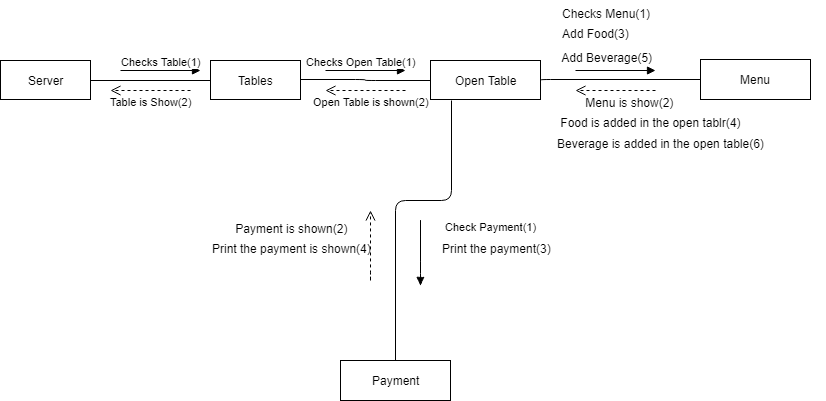

The diagram above was exported from draw.io. Its source (the exported page's mxGraphModel, read from the mxfile embedded in the PNG):
<mxGraphModel dx="852" dy="496" grid="1" gridSize="10" guides="1" tooltips="1" connect="1" arrows="1" fold="1" page="1" pageScale="1" pageWidth="827" pageHeight="1169" math="0" shadow="0">
  <root>
    <mxCell id="0" />
    <mxCell id="1" parent="0" />
    <mxCell id="VCJFBueau9F9JsuLLzO6-3" value="Server" style="html=1;" parent="1" vertex="1">
      <mxGeometry x="150" y="110" width="90" height="39" as="geometry" />
    </mxCell>
    <mxCell id="VCJFBueau9F9JsuLLzO6-8" value="Tables" style="html=1;" parent="1" vertex="1">
      <mxGeometry x="360" y="110" width="90" height="39" as="geometry" />
    </mxCell>
    <mxCell id="VCJFBueau9F9JsuLLzO6-12" value="" style="endArrow=none;html=1;edgeStyle=orthogonalEdgeStyle;exitX=1;exitY=0.5;exitDx=0;exitDy=0;entryX=0;entryY=0.5;entryDx=0;entryDy=0;" parent="1" source="VCJFBueau9F9JsuLLzO6-3" target="VCJFBueau9F9JsuLLzO6-8" edge="1">
      <mxGeometry relative="1" as="geometry">
        <mxPoint x="230" y="259.5" as="sourcePoint" />
        <mxPoint x="350" y="259.5" as="targetPoint" />
        <Array as="points" />
      </mxGeometry>
    </mxCell>
    <mxCell id="VCJFBueau9F9JsuLLzO6-14" value="" style="resizable=0;html=1;align=right;verticalAlign=bottom;labelBackgroundColor=#ffffff;fontSize=10;" parent="VCJFBueau9F9JsuLLzO6-12" connectable="0" vertex="1">
      <mxGeometry x="1" relative="1" as="geometry" />
    </mxCell>
    <mxCell id="VCJFBueau9F9JsuLLzO6-21" value="Checks Table(1)" style="html=1;verticalAlign=bottom;endArrow=block;" parent="1" edge="1">
      <mxGeometry width="80" relative="1" as="geometry">
        <mxPoint x="270" y="120" as="sourcePoint" />
        <mxPoint x="350" y="120" as="targetPoint" />
        <mxPoint as="offset" />
      </mxGeometry>
    </mxCell>
    <mxCell id="VCJFBueau9F9JsuLLzO6-22" value="Table is Show(2)" style="html=1;verticalAlign=bottom;endArrow=open;dashed=1;endSize=8;" parent="1" edge="1">
      <mxGeometry y="20" relative="1" as="geometry">
        <mxPoint x="340" y="140" as="sourcePoint" />
        <mxPoint x="260" y="140" as="targetPoint" />
        <Array as="points" />
        <mxPoint as="offset" />
      </mxGeometry>
    </mxCell>
    <mxCell id="VCJFBueau9F9JsuLLzO6-23" value="Open Table" style="html=1;" parent="1" vertex="1">
      <mxGeometry x="580" y="110" width="110" height="39" as="geometry" />
    </mxCell>
    <mxCell id="VCJFBueau9F9JsuLLzO6-27" value="" style="endArrow=none;html=1;edgeStyle=orthogonalEdgeStyle;" parent="1" target="VCJFBueau9F9JsuLLzO6-23" edge="1">
      <mxGeometry relative="1" as="geometry">
        <mxPoint x="450" y="128.5" as="sourcePoint" />
        <mxPoint x="610" y="128.5" as="targetPoint" />
        <Array as="points">
          <mxPoint x="515" y="129" />
          <mxPoint x="515" y="130" />
        </Array>
      </mxGeometry>
    </mxCell>
    <mxCell id="VCJFBueau9F9JsuLLzO6-31" value="Checks Open Table(1)" style="html=1;verticalAlign=bottom;endArrow=block;" parent="1" edge="1">
      <mxGeometry x="-0.125" width="80" relative="1" as="geometry">
        <mxPoint x="475" y="120" as="sourcePoint" />
        <mxPoint x="555" y="120" as="targetPoint" />
        <mxPoint as="offset" />
      </mxGeometry>
    </mxCell>
    <mxCell id="VCJFBueau9F9JsuLLzO6-32" value="Open Table is shown(2)" style="html=1;verticalAlign=bottom;endArrow=open;dashed=1;endSize=8;" parent="1" edge="1">
      <mxGeometry x="-0.125" y="20" relative="1" as="geometry">
        <mxPoint x="555" y="140" as="sourcePoint" />
        <mxPoint x="475" y="140" as="targetPoint" />
        <mxPoint as="offset" />
      </mxGeometry>
    </mxCell>
    <mxCell id="VCJFBueau9F9JsuLLzO6-33" value="Menu" style="html=1;" parent="1" vertex="1">
      <mxGeometry x="850" y="109" width="110" height="40" as="geometry" />
    </mxCell>
    <mxCell id="VCJFBueau9F9JsuLLzO6-34" value="" style="endArrow=none;html=1;edgeStyle=orthogonalEdgeStyle;exitX=1;exitY=0.5;exitDx=0;exitDy=0;" parent="1" source="VCJFBueau9F9JsuLLzO6-23" target="VCJFBueau9F9JsuLLzO6-33" edge="1">
      <mxGeometry relative="1" as="geometry">
        <mxPoint x="707" y="128.5" as="sourcePoint" />
        <mxPoint x="827" y="128.5" as="targetPoint" />
        <Array as="points">
          <mxPoint x="690" y="129" />
        </Array>
      </mxGeometry>
    </mxCell>
    <mxCell id="VCJFBueau9F9JsuLLzO6-35" value="" style="resizable=0;html=1;align=left;verticalAlign=bottom;labelBackgroundColor=#ffffff;fontSize=10;" parent="VCJFBueau9F9JsuLLzO6-34" connectable="0" vertex="1">
      <mxGeometry x="-1" relative="1" as="geometry" />
    </mxCell>
    <mxCell id="VCJFBueau9F9JsuLLzO6-36" value="" style="resizable=0;html=1;align=right;verticalAlign=bottom;labelBackgroundColor=#ffffff;fontSize=10;" parent="VCJFBueau9F9JsuLLzO6-34" connectable="0" vertex="1">
      <mxGeometry x="1" relative="1" as="geometry" />
    </mxCell>
    <mxCell id="VCJFBueau9F9JsuLLzO6-37" value="" style="html=1;verticalAlign=bottom;endArrow=block;" parent="1" edge="1">
      <mxGeometry x="-0.125" y="10" width="80" relative="1" as="geometry">
        <mxPoint x="725" y="120" as="sourcePoint" />
        <mxPoint x="805" y="120" as="targetPoint" />
        <mxPoint as="offset" />
      </mxGeometry>
    </mxCell>
    <mxCell id="VCJFBueau9F9JsuLLzO6-38" value="" style="html=1;verticalAlign=bottom;endArrow=open;dashed=1;endSize=8;" parent="1" edge="1">
      <mxGeometry x="-0.125" y="30" relative="1" as="geometry">
        <mxPoint x="805" y="140" as="sourcePoint" />
        <mxPoint x="725" y="140" as="targetPoint" />
        <mxPoint as="offset" />
      </mxGeometry>
    </mxCell>
    <mxCell id="VCJFBueau9F9JsuLLzO6-39" value="Payment" style="html=1;" parent="1" vertex="1">
      <mxGeometry x="490" y="410" width="110" height="40" as="geometry" />
    </mxCell>
    <mxCell id="VCJFBueau9F9JsuLLzO6-40" value="" style="endArrow=none;html=1;edgeStyle=orthogonalEdgeStyle;entryX=0.5;entryY=0;entryDx=0;entryDy=0;" parent="1" target="VCJFBueau9F9JsuLLzO6-39" edge="1">
      <mxGeometry relative="1" as="geometry">
        <mxPoint x="601" y="150" as="sourcePoint" />
        <mxPoint x="750" y="170" as="targetPoint" />
        <Array as="points">
          <mxPoint x="601" y="250" />
          <mxPoint x="545" y="250" />
        </Array>
      </mxGeometry>
    </mxCell>
    <mxCell id="VCJFBueau9F9JsuLLzO6-46" value="Check Payment(1)" style="html=1;verticalAlign=bottom;endArrow=block;curved=1;shadow=0;comic=1;" parent="1" edge="1">
      <mxGeometry x="-0.5385" y="70" width="80" relative="1" as="geometry">
        <mxPoint x="570" y="270" as="sourcePoint" />
        <mxPoint x="570" y="335" as="targetPoint" />
        <Array as="points">
          <mxPoint x="570" y="285" />
          <mxPoint x="570" y="320" />
          <mxPoint x="570" y="335" />
        </Array>
        <mxPoint as="offset" />
      </mxGeometry>
    </mxCell>
    <mxCell id="VCJFBueau9F9JsuLLzO6-49" value="" style="html=1;verticalAlign=bottom;endArrow=open;dashed=1;endSize=8;shadow=0;" parent="1" edge="1">
      <mxGeometry x="-0.1111" y="60" relative="1" as="geometry">
        <mxPoint x="520" y="330" as="sourcePoint" />
        <mxPoint x="520" y="260" as="targetPoint" />
        <Array as="points">
          <mxPoint x="520" y="320" />
          <mxPoint x="520" y="330" />
        </Array>
        <mxPoint as="offset" />
      </mxGeometry>
    </mxCell>
    <mxCell id="FtB0ZqKpmTFoCvDPa--G-1" value="Checks Menu(1)" style="text;html=1;" vertex="1" parent="1">
      <mxGeometry x="710" y="50" width="100" height="26" as="geometry" />
    </mxCell>
    <mxCell id="FtB0ZqKpmTFoCvDPa--G-2" value="Add Food(3)" style="text;html=1;" vertex="1" parent="1">
      <mxGeometry x="710" y="70" width="110" height="30" as="geometry" />
    </mxCell>
    <mxCell id="FtB0ZqKpmTFoCvDPa--G-3" value="&amp;nbsp; &amp;nbsp;Add Beverage(5)" style="text;html=1;" vertex="1" parent="1">
      <mxGeometry x="700" y="94" width="100" height="26" as="geometry" />
    </mxCell>
    <mxCell id="FtB0ZqKpmTFoCvDPa--G-4" value="&amp;nbsp;Menu is show(2)" style="text;html=1;" vertex="1" parent="1">
      <mxGeometry x="730" y="139" width="90" height="20" as="geometry" />
    </mxCell>
    <mxCell id="FtB0ZqKpmTFoCvDPa--G-5" value="&amp;nbsp;Food is added in the open tablr(4)" style="text;html=1;" vertex="1" parent="1">
      <mxGeometry x="705" y="159" width="110" height="30" as="geometry" />
    </mxCell>
    <mxCell id="FtB0ZqKpmTFoCvDPa--G-10" value="Beverage is added in the open table(6)" style="text;html=1;" vertex="1" parent="1">
      <mxGeometry x="705" y="180" width="270" height="30" as="geometry" />
    </mxCell>
    <mxCell id="FtB0ZqKpmTFoCvDPa--G-15" value="&amp;nbsp;Payment is shown(2)" style="text;html=1;" vertex="1" parent="1">
      <mxGeometry x="380" y="264.5" width="120" height="30" as="geometry" />
    </mxCell>
    <mxCell id="FtB0ZqKpmTFoCvDPa--G-18" value="Print the payment(3)" style="text;html=1;" vertex="1" parent="1">
      <mxGeometry x="590" y="285" width="120" height="30" as="geometry" />
    </mxCell>
    <mxCell id="FtB0ZqKpmTFoCvDPa--G-21" value="Print the payment is shown(4)" style="text;html=1;" vertex="1" parent="1">
      <mxGeometry x="360" y="285" width="130" height="30" as="geometry" />
    </mxCell>
  </root>
</mxGraphModel>